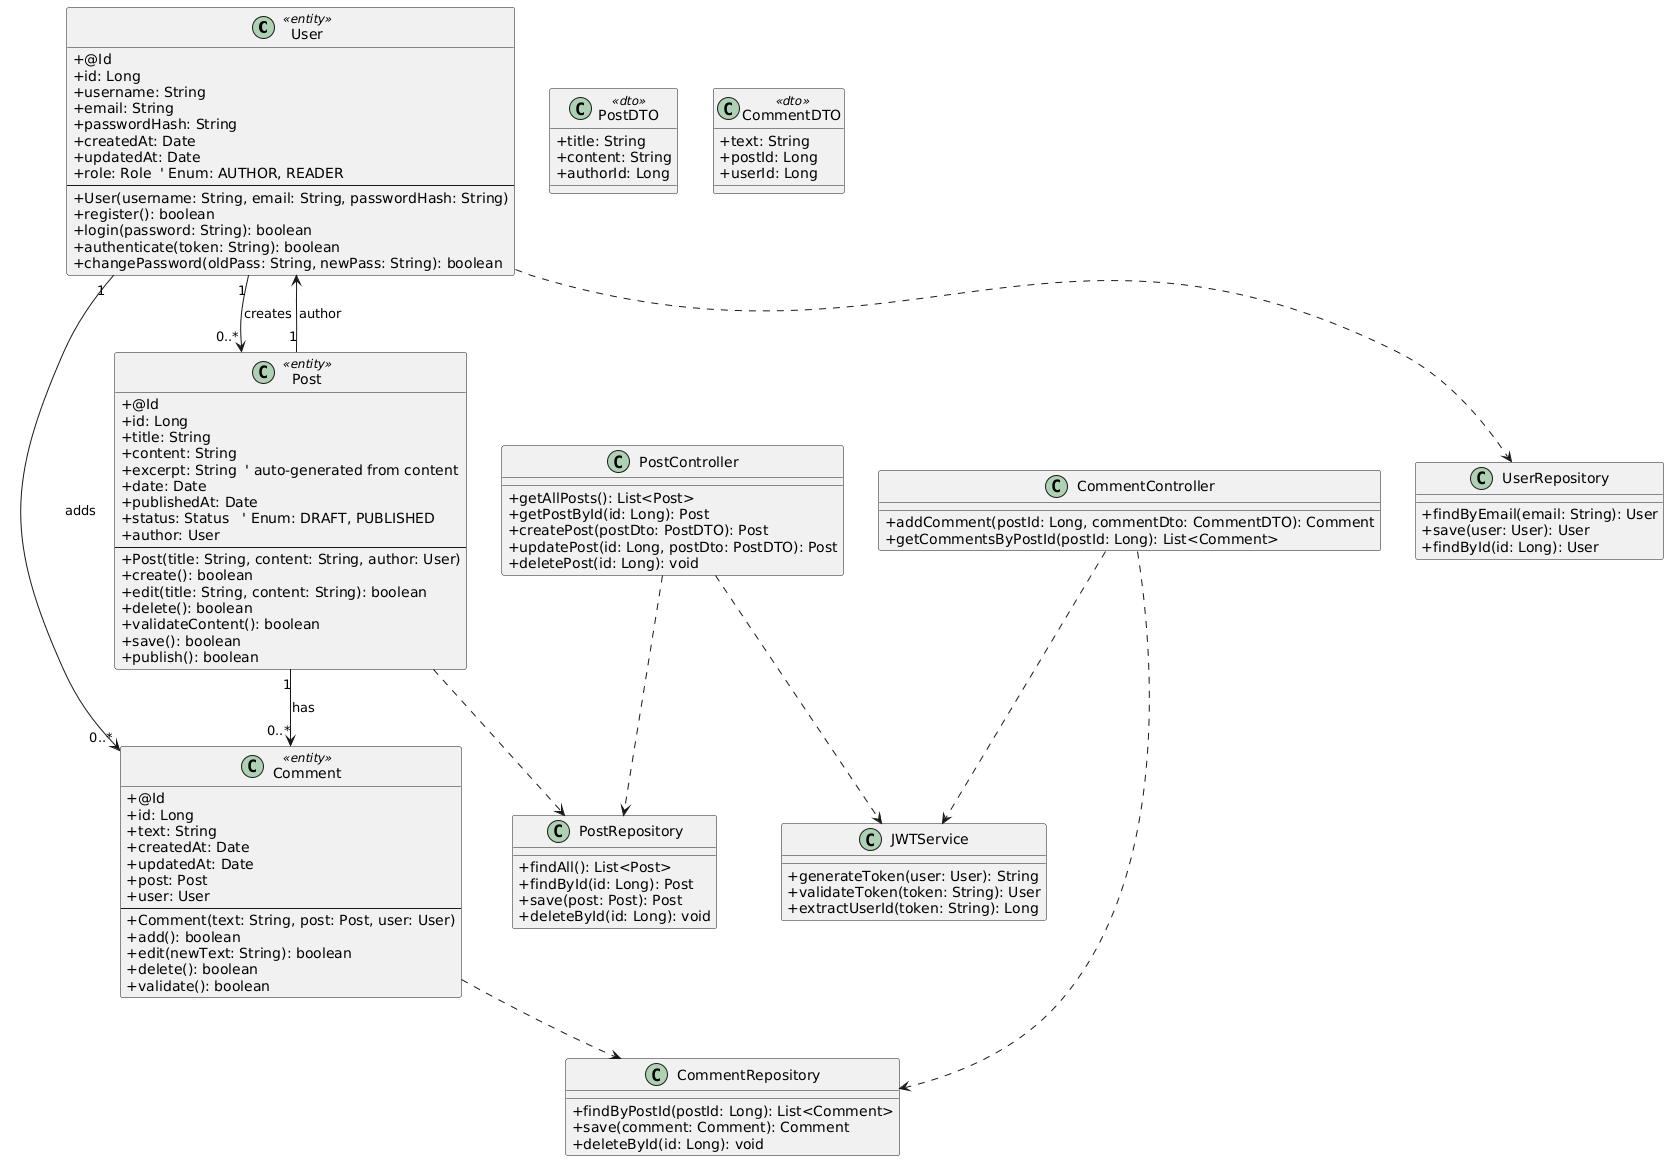

The diagram above was rendered by PlantUML. Its source (embedded in the PNG):
@startuml
skinparam classAttributeIconSize 0
skinparam rectangle {
  BackgroundColor<<entity>> LightGray
  BackgroundColor<<dto>> LightBlue
}

' ========== КЛАССЫ ==========
class User <<entity>> {
  + @Id
  + id: Long
  + username: String
  + email: String
  + passwordHash: String
  + createdAt: Date
  + updatedAt: Date
  + role: Role  ' Enum: AUTHOR, READER
  --
  + User(username: String, email: String, passwordHash: String)
  + register(): boolean
  + login(password: String): boolean
  + authenticate(token: String): boolean
  + changePassword(oldPass: String, newPass: String): boolean
}

class Post <<entity>> {
  + @Id
  + id: Long
  + title: String
  + content: String
  + excerpt: String  ' auto-generated from content
  + date: Date
  + publishedAt: Date
  + status: Status   ' Enum: DRAFT, PUBLISHED
  + author: User
  --
  + Post(title: String, content: String, author: User)
  + create(): boolean
  + edit(title: String, content: String): boolean
  + delete(): boolean
  + validateContent(): boolean
  + save(): boolean
  + publish(): boolean
}

class Comment <<entity>> {
  + @Id
  + id: Long
  + text: String
  + createdAt: Date
  + updatedAt: Date
  + post: Post
  + user: User
  --
  + Comment(text: String, post: Post, user: User)
  + add(): boolean
  + edit(newText: String): boolean
  + delete(): boolean
  + validate(): boolean
}

class JWTService {
  + generateToken(user: User): String
  + validateToken(token: String): User
  + extractUserId(token: String): Long
}

class PostController {
  + getAllPosts(): List<Post>
  + getPostById(id: Long): Post
  + createPost(postDto: PostDTO): Post
  + updatePost(id: Long, postDto: PostDTO): Post
  + deletePost(id: Long): void
}

class CommentController {
  + addComment(postId: Long, commentDto: CommentDTO): Comment
  + getCommentsByPostId(postId: Long): List<Comment>
}

class UserRepository {
  + findByEmail(email: String): User
  + save(user: User): User
  + findById(id: Long): User
}

class PostRepository {
  + findAll(): List<Post>
  + findById(id: Long): Post
  + save(post: Post): Post
  + deleteById(id: Long): void
}

class CommentRepository {
  + findByPostId(postId: Long): List<Comment>
  + save(comment: Comment): Comment
  + deleteById(id: Long): void
}

' ========== СВЯЗИ ==========
User "1" --> "0..*" Post : creates
User "1" --> "0..*" Comment : adds
Post "1" --> "0..*" Comment : has
Post "1" --> User : author

' ========== ЗАВИСИМОСТИ ==========
PostController ..> PostRepository
CommentController ..> CommentRepository
PostController ..> JWTService
CommentController ..> JWTService

User ..> UserRepository
Post ..> PostRepository
Comment ..> CommentRepository

' ========== DTOs (если нужно) ==========
class PostDTO <<dto>> {
  + title: String
  + content: String
  + authorId: Long
}

class CommentDTO <<dto>> {
  + text: String
  + postId: Long
  + userId: Long
}
@enduml